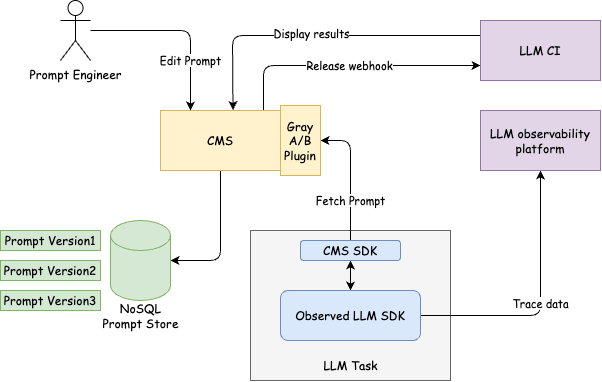

The diagram above was exported from draw.io. Its source (the exported page's mxGraphModel, read from the mxfile embedded in the PNG):
<mxGraphModel dx="933" dy="722" grid="1" gridSize="10" guides="1" tooltips="1" connect="1" arrows="1" fold="1" page="1" pageScale="1" pageWidth="827" pageHeight="1169" math="0" shadow="0">
  <root>
    <mxCell id="0" />
    <mxCell id="1" parent="0" />
    <mxCell id="2" value="" style="whiteSpace=wrap;html=1;fontFamily=Comic Sans MS;fillColor=#f5f5f5;fontColor=#333333;strokeColor=#666666;" vertex="1" parent="1">
      <mxGeometry x="280" y="350" width="200" height="150" as="geometry" />
    </mxCell>
    <mxCell id="3" style="edgeStyle=none;html=1;entryX=1;entryY=0.5;entryDx=0;entryDy=0;entryPerimeter=0;fontFamily=Comic Sans MS;" edge="1" parent="1" source="4" target="12">
      <mxGeometry relative="1" as="geometry">
        <Array as="points">
          <mxPoint x="250" y="380" />
        </Array>
      </mxGeometry>
    </mxCell>
    <mxCell id="24" value="Release webhook" style="edgeStyle=none;html=1;exitX=0.858;exitY=0;exitDx=0;exitDy=0;entryX=0;entryY=0.75;entryDx=0;entryDy=0;fontFamily=Comic Sans MS;startArrow=none;startFill=0;exitPerimeter=0;" edge="1" parent="1" source="4" target="23">
      <mxGeometry relative="1" as="geometry">
        <Array as="points">
          <mxPoint x="293" y="185" />
        </Array>
      </mxGeometry>
    </mxCell>
    <mxCell id="4" value="CMS" style="whiteSpace=wrap;html=1;fontFamily=Comic Sans MS;fillColor=#fff2cc;strokeColor=#d6b656;" vertex="1" parent="1">
      <mxGeometry x="190" y="230" width="120" height="60" as="geometry" />
    </mxCell>
    <mxCell id="5" value="Fetch Prompt" style="edgeStyle=none;html=1;exitX=0.5;exitY=0;exitDx=0;exitDy=0;entryX=1;entryY=0.5;entryDx=0;entryDy=0;fontFamily=Comic Sans MS;" edge="1" parent="1" source="7" target="21">
      <mxGeometry x="-0.3846" relative="1" as="geometry">
        <Array as="points">
          <mxPoint x="380" y="260" />
        </Array>
        <mxPoint as="offset" />
      </mxGeometry>
    </mxCell>
    <mxCell id="6" value="" style="edgeStyle=none;html=1;fontFamily=Comic Sans MS;startArrow=classic;startFill=1;entryX=0.5;entryY=0;entryDx=0;entryDy=0;" edge="1" parent="1" source="7" target="18">
      <mxGeometry relative="1" as="geometry">
        <mxPoint x="389.090909090909" y="415" as="targetPoint" />
      </mxGeometry>
    </mxCell>
    <mxCell id="7" value="CMS SDK" style="rounded=1;whiteSpace=wrap;html=1;fontFamily=Comic Sans MS;fillColor=#dae8fc;strokeColor=#6c8ebf;" vertex="1" parent="1">
      <mxGeometry x="330" y="360" width="100" height="20" as="geometry" />
    </mxCell>
    <mxCell id="8" value="LLM Task" style="text;html=1;align=center;verticalAlign=middle;resizable=0;points=[];autosize=1;strokeColor=none;fillColor=none;fontFamily=Comic Sans MS;" vertex="1" parent="1">
      <mxGeometry x="340" y="470" width="80" height="30" as="geometry" />
    </mxCell>
    <mxCell id="9" value="" style="edgeStyle=none;html=1;fontFamily=Comic Sans MS;entryX=0.25;entryY=0;entryDx=0;entryDy=0;" edge="1" parent="1" source="11" target="4">
      <mxGeometry relative="1" as="geometry">
        <Array as="points">
          <mxPoint x="220" y="150" />
        </Array>
      </mxGeometry>
    </mxCell>
    <mxCell id="10" value="Edit Prompt" style="edgeLabel;html=1;align=center;verticalAlign=middle;resizable=0;points=[];fontFamily=Comic Sans MS;" vertex="1" connectable="0" parent="9">
      <mxGeometry x="0.4444" relative="1" as="geometry">
        <mxPoint as="offset" />
      </mxGeometry>
    </mxCell>
    <mxCell id="11" value="Prompt Engineer" style="shape=umlActor;verticalLabelPosition=bottom;verticalAlign=top;html=1;outlineConnect=0;fontFamily=Comic Sans MS;" vertex="1" parent="1">
      <mxGeometry x="90" y="120" width="30" height="60" as="geometry" />
    </mxCell>
    <mxCell id="12" value="" style="shape=cylinder3;whiteSpace=wrap;html=1;boundedLbl=1;backgroundOutline=1;size=15;fontFamily=Comic Sans MS;fillColor=#d5e8d4;strokeColor=#82b366;" vertex="1" parent="1">
      <mxGeometry x="140" y="340" width="60" height="80" as="geometry" />
    </mxCell>
    <mxCell id="13" value="NoSQL&lt;br&gt;Prompt Store" style="text;html=1;align=center;verticalAlign=middle;resizable=0;points=[];autosize=1;strokeColor=none;fillColor=none;fontFamily=Comic Sans MS;" vertex="1" parent="1">
      <mxGeometry x="120" y="415" width="100" height="40" as="geometry" />
    </mxCell>
    <mxCell id="14" value="Prompt Version1" style="rounded=0;whiteSpace=wrap;html=1;fontFamily=Comic Sans MS;fillColor=#d5e8d4;strokeColor=#82b366;" vertex="1" parent="1">
      <mxGeometry x="30" y="350" width="100" height="20" as="geometry" />
    </mxCell>
    <mxCell id="15" value="Prompt Version2" style="rounded=0;whiteSpace=wrap;html=1;fontFamily=Comic Sans MS;fillColor=#d5e8d4;strokeColor=#82b366;" vertex="1" parent="1">
      <mxGeometry x="30" y="380" width="100" height="20" as="geometry" />
    </mxCell>
    <mxCell id="16" value="Prompt Version3" style="rounded=0;whiteSpace=wrap;html=1;fontFamily=Comic Sans MS;fillColor=#d5e8d4;strokeColor=#82b366;" vertex="1" parent="1">
      <mxGeometry x="30" y="410" width="100" height="20" as="geometry" />
    </mxCell>
    <mxCell id="20" value="Trace data" style="edgeStyle=none;html=1;entryX=0.5;entryY=1;entryDx=0;entryDy=0;fontFamily=Comic Sans MS;startArrow=none;startFill=0;exitX=1;exitY=0.5;exitDx=0;exitDy=0;" edge="1" parent="1" source="18" target="19">
      <mxGeometry relative="1" as="geometry">
        <Array as="points">
          <mxPoint x="570" y="435" />
        </Array>
      </mxGeometry>
    </mxCell>
    <mxCell id="18" value="Observed LLM SDK" style="rounded=1;whiteSpace=wrap;html=1;fontFamily=Comic Sans MS;fillColor=#dae8fc;strokeColor=#6c8ebf;" vertex="1" parent="1">
      <mxGeometry x="310" y="410" width="140" height="50" as="geometry" />
    </mxCell>
    <mxCell id="19" value="LLM observability platform" style="whiteSpace=wrap;html=1;fontFamily=Comic Sans MS;fillColor=#e1d5e7;strokeColor=#9673a6;" vertex="1" parent="1">
      <mxGeometry x="510" y="230" width="120" height="60" as="geometry" />
    </mxCell>
    <mxCell id="21" value="Gray&lt;br&gt;A/B&lt;br&gt;Plugin" style="whiteSpace=wrap;html=1;fontFamily=Comic Sans MS;fillColor=#fff2cc;strokeColor=#d6b656;" vertex="1" parent="1">
      <mxGeometry x="310" y="225" width="40" height="70" as="geometry" />
    </mxCell>
    <mxCell id="25" style="edgeStyle=none;html=1;exitX=0;exitY=0.25;exitDx=0;exitDy=0;entryX=0.604;entryY=-0.007;entryDx=0;entryDy=0;entryPerimeter=0;fontFamily=Comic Sans MS;startArrow=none;startFill=0;" edge="1" parent="1" source="23" target="4">
      <mxGeometry relative="1" as="geometry">
        <Array as="points">
          <mxPoint x="262" y="155" />
        </Array>
      </mxGeometry>
    </mxCell>
    <mxCell id="26" value="Display results" style="edgeLabel;html=1;align=center;verticalAlign=middle;resizable=0;points=[];fontFamily=Comic Sans MS;" vertex="1" connectable="0" parent="25">
      <mxGeometry x="0.0514" y="-2" relative="1" as="geometry">
        <mxPoint as="offset" />
      </mxGeometry>
    </mxCell>
    <mxCell id="23" value="LLM CI" style="whiteSpace=wrap;html=1;fontFamily=Comic Sans MS;fillColor=#e1d5e7;strokeColor=#9673a6;" vertex="1" parent="1">
      <mxGeometry x="510" y="140" width="120" height="60" as="geometry" />
    </mxCell>
  </root>
</mxGraphModel>